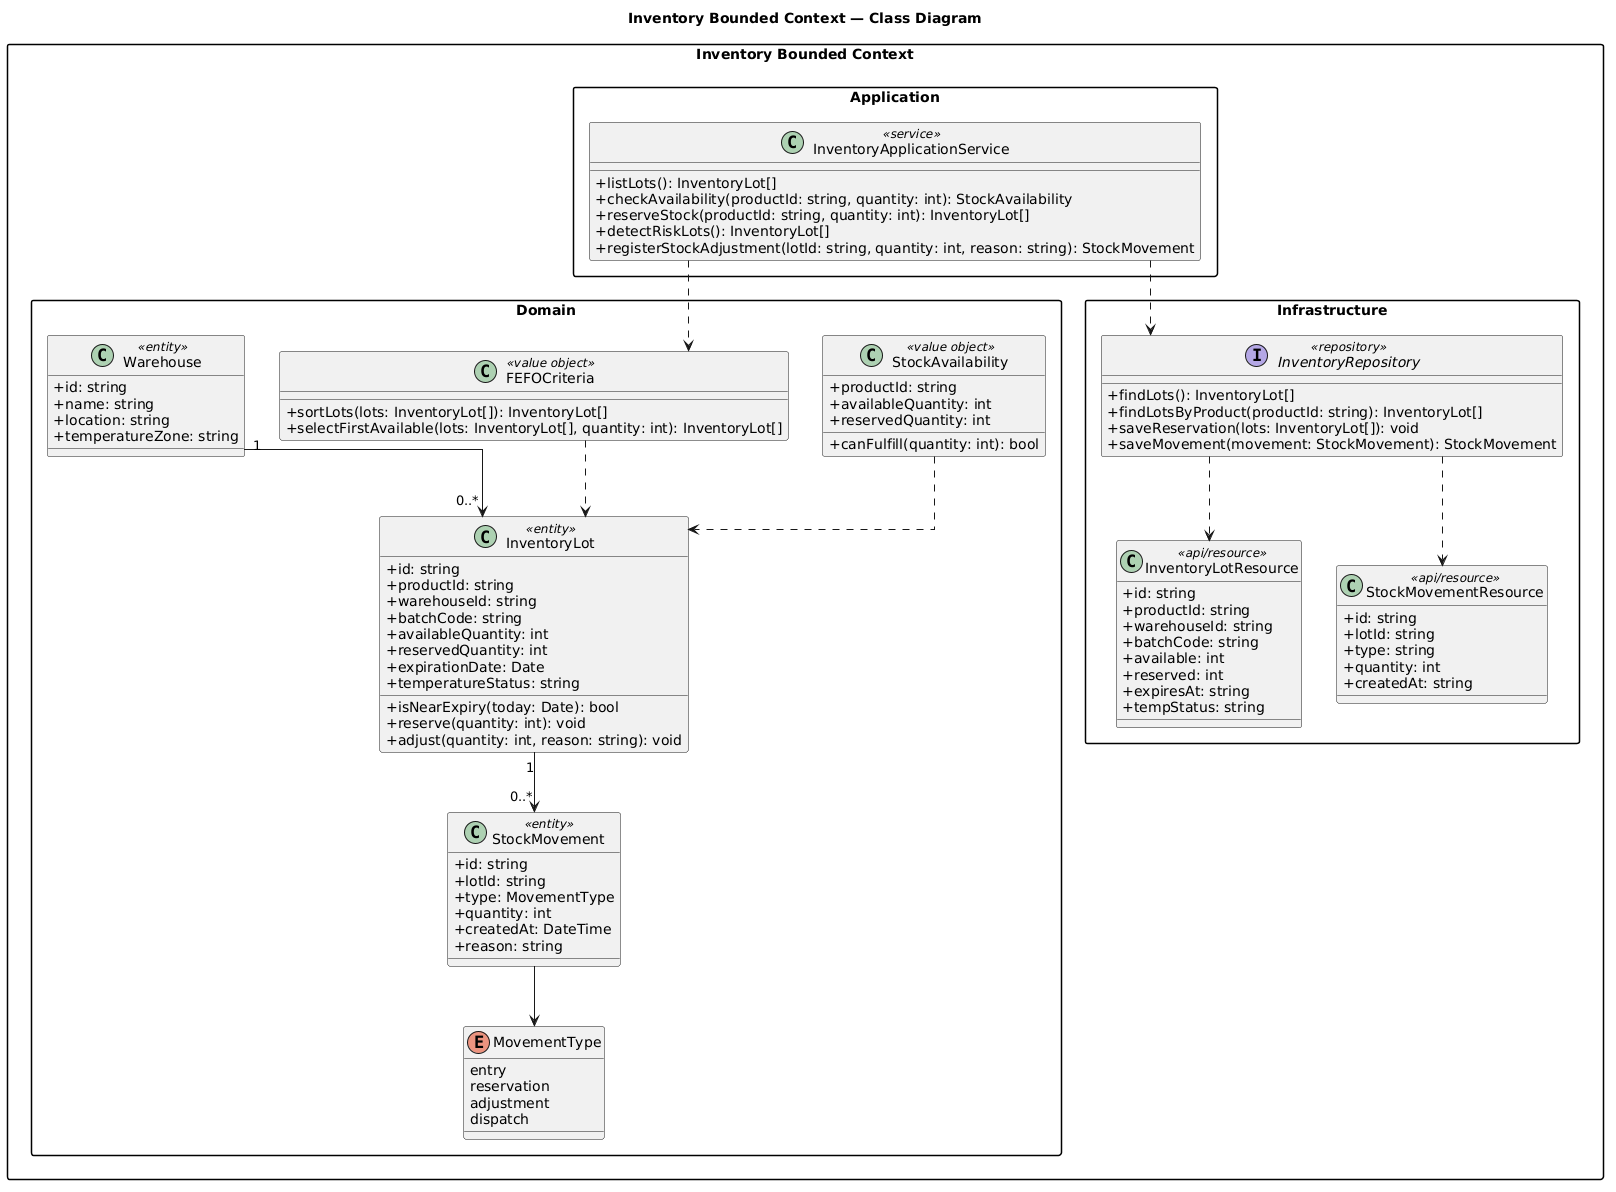

The diagram above was rendered by PlantUML. Its source (embedded in the PNG):
@startuml
title Inventory Bounded Context — Class Diagram

skinparam shadowing false
skinparam packageStyle rectangle
skinparam classAttributeIconSize 0
skinparam defaultFontName Inter
skinparam linetype ortho

package "Inventory Bounded Context" {

  package "Domain" {
    class Warehouse <<entity>> {
      +id: string
      +name: string
      +location: string
      +temperatureZone: string
    }

    class InventoryLot <<entity>> {
      +id: string
      +productId: string
      +warehouseId: string
      +batchCode: string
      +availableQuantity: int
      +reservedQuantity: int
      +expirationDate: Date
      +temperatureStatus: string
      +isNearExpiry(today: Date): bool
      +reserve(quantity: int): void
      +adjust(quantity: int, reason: string): void
    }

    class StockMovement <<entity>> {
      +id: string
      +lotId: string
      +type: MovementType
      +quantity: int
      +createdAt: DateTime
      +reason: string
    }

    enum MovementType {
      entry
      reservation
      adjustment
      dispatch
    }

    class FEFOCriteria <<value object>> {
      +sortLots(lots: InventoryLot[]): InventoryLot[]
      +selectFirstAvailable(lots: InventoryLot[], quantity: int): InventoryLot[]
    }

    class StockAvailability <<value object>> {
      +productId: string
      +availableQuantity: int
      +reservedQuantity: int
      +canFulfill(quantity: int): bool
    }
  }

  package "Application" {
    class InventoryApplicationService <<service>> {
      +listLots(): InventoryLot[]
      +checkAvailability(productId: string, quantity: int): StockAvailability
      +reserveStock(productId: string, quantity: int): InventoryLot[]
      +detectRiskLots(): InventoryLot[]
      +registerStockAdjustment(lotId: string, quantity: int, reason: string): StockMovement
    }
  }

  package "Infrastructure" {
    class InventoryLotResource <<api/resource>> {
      +id: string
      +productId: string
      +warehouseId: string
      +batchCode: string
      +available: int
      +reserved: int
      +expiresAt: string
      +tempStatus: string
    }

    class StockMovementResource <<api/resource>> {
      +id: string
      +lotId: string
      +type: string
      +quantity: int
      +createdAt: string
    }

    interface InventoryRepository <<repository>> {
      +findLots(): InventoryLot[]
      +findLotsByProduct(productId: string): InventoryLot[]
      +saveReservation(lots: InventoryLot[]): void
      +saveMovement(movement: StockMovement): StockMovement
    }
  }

  Warehouse "1" --> "0..*" InventoryLot
  InventoryLot "1" --> "0..*" StockMovement
  StockMovement --> MovementType
  FEFOCriteria ..> InventoryLot
  StockAvailability ..> InventoryLot
  InventoryApplicationService ..> InventoryRepository
  InventoryApplicationService ..> FEFOCriteria
  InventoryRepository ..> InventoryLotResource
  InventoryRepository ..> StockMovementResource
}
@enduml